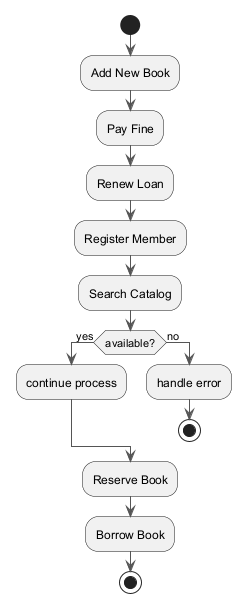

The diagram above was rendered by PlantUML. Its source (embedded in the PNG):
@startuml
skinparam backgroundColor #FFFFFF
skinparam classBackgroundColor #F1F8E9
skinparam classBorderColor #33691E
skinparam ArrowColor #555555
start
:Add New Book;
:Pay Fine;
:Renew Loan;
:Register Member;
:Search Catalog;
if (available?) then (yes)
:continue process;
else (no)
:handle error;
stop
endif
:Reserve Book;
:Borrow Book;
stop
@enduml